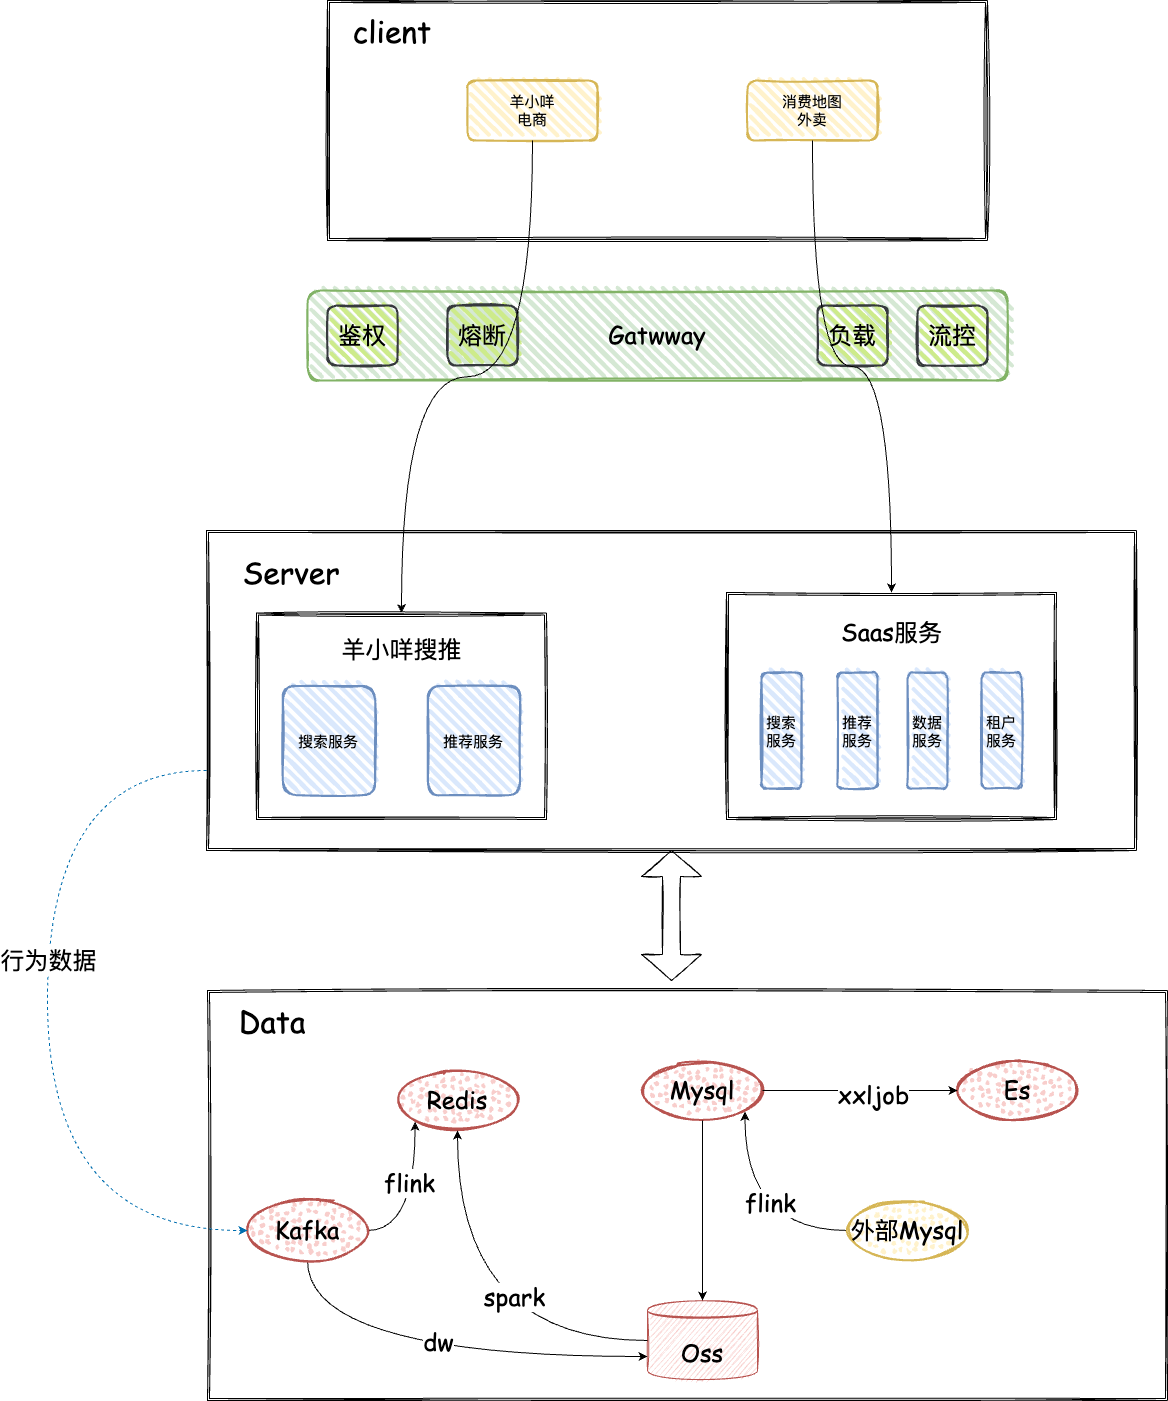

The diagram above was exported from draw.io. Its source (the exported page's mxGraphModel, read from the mxfile embedded in the PNG):
<mxGraphModel dx="2381" dy="2010" grid="1" gridSize="10" guides="1" tooltips="1" connect="1" arrows="1" fold="1" page="1" pageScale="1" pageWidth="827" pageHeight="1169" math="0" shadow="0">
  <root>
    <mxCell id="0" />
    <mxCell id="1" parent="0" />
    <mxCell id="pQPZ3a2h30T83aY8vFMB-18" value="" style="group" parent="1" vertex="1" connectable="0">
      <mxGeometry x="70" y="-360" width="660" height="240" as="geometry" />
    </mxCell>
    <mxCell id="pQPZ3a2h30T83aY8vFMB-7" value="" style="shape=ext;double=1;rounded=0;whiteSpace=wrap;html=1;sketch=1;gradientColor=none;fillColor=none;" parent="pQPZ3a2h30T83aY8vFMB-18" vertex="1">
      <mxGeometry width="660" height="240" as="geometry" />
    </mxCell>
    <mxCell id="pQPZ3a2h30T83aY8vFMB-14" value="client" style="text;html=1;strokeColor=none;fillColor=none;align=center;verticalAlign=middle;whiteSpace=wrap;rounded=0;sketch=0;fontSize=30;fontFamily=Comic Sans MS;fontStyle=0" parent="pQPZ3a2h30T83aY8vFMB-18" vertex="1">
      <mxGeometry x="10" y="10" width="110" height="40" as="geometry" />
    </mxCell>
    <mxCell id="pQPZ3a2h30T83aY8vFMB-16" value="羊小咩&lt;br&gt;电商" style="rounded=1;whiteSpace=wrap;html=1;strokeWidth=2;fillWeight=4;hachureGap=8;hachureAngle=45;fillColor=#fff2cc;sketch=1;strokeColor=#d6b656;fontSize=15;" parent="pQPZ3a2h30T83aY8vFMB-18" vertex="1">
      <mxGeometry x="140" y="80" width="130" height="60" as="geometry" />
    </mxCell>
    <mxCell id="pQPZ3a2h30T83aY8vFMB-17" value="消费地图&lt;br&gt;外卖" style="rounded=1;whiteSpace=wrap;html=1;strokeWidth=2;fillWeight=4;hachureGap=8;hachureAngle=45;fillColor=#fff2cc;sketch=1;strokeColor=#d6b656;fontSize=15;" parent="pQPZ3a2h30T83aY8vFMB-18" vertex="1">
      <mxGeometry x="420" y="80" width="130" height="60" as="geometry" />
    </mxCell>
    <mxCell id="pQPZ3a2h30T83aY8vFMB-41" value="" style="group" parent="1" vertex="1" connectable="0">
      <mxGeometry x="-51" y="170" width="930" height="320" as="geometry" />
    </mxCell>
    <mxCell id="pQPZ3a2h30T83aY8vFMB-19" value="" style="shape=ext;double=1;rounded=0;whiteSpace=wrap;html=1;sketch=1;fontFamily=Comic Sans MS;fontSize=15;fillColor=none;gradientColor=none;" parent="pQPZ3a2h30T83aY8vFMB-41" vertex="1">
      <mxGeometry width="930" height="320" as="geometry" />
    </mxCell>
    <mxCell id="pQPZ3a2h30T83aY8vFMB-20" value="Server" style="text;html=1;strokeColor=none;fillColor=none;align=center;verticalAlign=middle;whiteSpace=wrap;rounded=0;sketch=0;fontSize=30;fontFamily=Comic Sans MS;fontStyle=0" parent="pQPZ3a2h30T83aY8vFMB-41" vertex="1">
      <mxGeometry x="30" y="20.64516129032258" width="110" height="41.29032258064516" as="geometry" />
    </mxCell>
    <mxCell id="pQPZ3a2h30T83aY8vFMB-30" value="" style="group" parent="pQPZ3a2h30T83aY8vFMB-41" vertex="1" connectable="0">
      <mxGeometry x="50" y="82.58064516129032" width="290" height="206.4516129032258" as="geometry" />
    </mxCell>
    <mxCell id="pQPZ3a2h30T83aY8vFMB-26" value="" style="shape=ext;double=1;rounded=0;whiteSpace=wrap;html=1;sketch=1;fontFamily=Comic Sans MS;fontSize=24;fillColor=none;gradientColor=none;" parent="pQPZ3a2h30T83aY8vFMB-30" vertex="1">
      <mxGeometry width="290" height="206.4516129032258" as="geometry" />
    </mxCell>
    <mxCell id="pQPZ3a2h30T83aY8vFMB-27" value="羊小咩搜推" style="text;strokeColor=none;fillColor=none;html=1;fontSize=24;fontStyle=0;verticalAlign=middle;align=center;rounded=0;sketch=1;fontFamily=Comic Sans MS;" parent="pQPZ3a2h30T83aY8vFMB-30" vertex="1">
      <mxGeometry x="65.9090909090909" y="12.144212523719165" width="158.1818181818182" height="48.57685009487666" as="geometry" />
    </mxCell>
    <mxCell id="pQPZ3a2h30T83aY8vFMB-21" value="搜索服务" style="rounded=1;whiteSpace=wrap;html=1;strokeWidth=2;fillWeight=4;hachureGap=8;hachureAngle=45;fillColor=#dae8fc;sketch=1;fontFamily=Comic Sans MS;fontSize=15;strokeColor=#6c8ebf;" parent="pQPZ3a2h30T83aY8vFMB-30" vertex="1">
      <mxGeometry x="26.363636363636363" y="72.865275142315" width="92.27272727272727" height="109.29791271347248" as="geometry" />
    </mxCell>
    <mxCell id="pQPZ3a2h30T83aY8vFMB-29" value="推荐服务" style="rounded=1;whiteSpace=wrap;html=1;strokeWidth=2;fillWeight=4;hachureGap=8;hachureAngle=45;fillColor=#dae8fc;sketch=1;fontFamily=Comic Sans MS;fontSize=15;strokeColor=#6c8ebf;" parent="pQPZ3a2h30T83aY8vFMB-30" vertex="1">
      <mxGeometry x="171.36363636363635" y="72.865275142315" width="92.27272727272727" height="109.29791271347248" as="geometry" />
    </mxCell>
    <mxCell id="pQPZ3a2h30T83aY8vFMB-31" value="" style="group;sketch=1;" parent="pQPZ3a2h30T83aY8vFMB-41" vertex="1" connectable="0">
      <mxGeometry x="520" y="61.935483870967744" width="330" height="227.09677419354838" as="geometry" />
    </mxCell>
    <mxCell id="pQPZ3a2h30T83aY8vFMB-32" value="" style="shape=ext;double=1;rounded=0;whiteSpace=wrap;html=1;sketch=1;fontFamily=Comic Sans MS;fontSize=24;fillColor=none;gradientColor=none;" parent="pQPZ3a2h30T83aY8vFMB-31" vertex="1">
      <mxGeometry width="330" height="227.0967741935484" as="geometry" />
    </mxCell>
    <mxCell id="pQPZ3a2h30T83aY8vFMB-33" value="Saas服务" style="text;strokeColor=none;fillColor=none;html=1;fontSize=24;fontStyle=0;verticalAlign=middle;align=center;rounded=0;sketch=1;fontFamily=Comic Sans MS;" parent="pQPZ3a2h30T83aY8vFMB-31" vertex="1">
      <mxGeometry x="75" y="13.358633776091084" width="180.00000000000003" height="53.434535104364336" as="geometry" />
    </mxCell>
    <mxCell id="pQPZ3a2h30T83aY8vFMB-34" value="搜索服务" style="rounded=1;whiteSpace=wrap;html=1;strokeWidth=2;fillWeight=4;hachureGap=8;hachureAngle=45;fillColor=#dae8fc;sketch=1;fontFamily=Comic Sans MS;fontSize=15;strokeColor=#6c8ebf;" parent="pQPZ3a2h30T83aY8vFMB-31" vertex="1">
      <mxGeometry x="35" y="80.15483870967742" width="40" height="115.97419354838709" as="geometry" />
    </mxCell>
    <mxCell id="pQPZ3a2h30T83aY8vFMB-36" value="推荐服务" style="rounded=1;whiteSpace=wrap;html=1;strokeWidth=2;fillWeight=4;hachureGap=8;hachureAngle=45;fillColor=#dae8fc;sketch=1;fontFamily=Comic Sans MS;fontSize=15;strokeColor=#6c8ebf;" parent="pQPZ3a2h30T83aY8vFMB-31" vertex="1">
      <mxGeometry x="111" y="80.15483870967742" width="40" height="115.97419354838709" as="geometry" />
    </mxCell>
    <mxCell id="pQPZ3a2h30T83aY8vFMB-37" value="数据服务" style="rounded=1;whiteSpace=wrap;html=1;strokeWidth=2;fillWeight=4;hachureGap=8;hachureAngle=45;fillColor=#dae8fc;sketch=1;fontFamily=Comic Sans MS;fontSize=15;strokeColor=#6c8ebf;" parent="pQPZ3a2h30T83aY8vFMB-31" vertex="1">
      <mxGeometry x="181" y="80.15483870967742" width="40" height="115.97419354838709" as="geometry" />
    </mxCell>
    <mxCell id="pQPZ3a2h30T83aY8vFMB-68" value="租户服务" style="rounded=1;whiteSpace=wrap;html=1;strokeWidth=2;fillWeight=4;hachureGap=8;hachureAngle=45;fillColor=#dae8fc;sketch=1;fontFamily=Comic Sans MS;fontSize=15;strokeColor=#6c8ebf;" parent="pQPZ3a2h30T83aY8vFMB-31" vertex="1">
      <mxGeometry x="255" y="80.15483870967739" width="40" height="115.97419354838709" as="geometry" />
    </mxCell>
    <mxCell id="pQPZ3a2h30T83aY8vFMB-75" value="" style="group" parent="1" vertex="1" connectable="0">
      <mxGeometry x="50" y="-70" width="700" height="90" as="geometry" />
    </mxCell>
    <mxCell id="pQPZ3a2h30T83aY8vFMB-23" value="Gatwway" style="rounded=1;whiteSpace=wrap;html=1;strokeWidth=2;fillWeight=4;hachureGap=8;hachureAngle=45;fillColor=#d5e8d4;sketch=1;fontFamily=Comic Sans MS;fontSize=24;strokeColor=#82b366;" parent="pQPZ3a2h30T83aY8vFMB-75" vertex="1">
      <mxGeometry width="700" height="90" as="geometry" />
    </mxCell>
    <mxCell id="pQPZ3a2h30T83aY8vFMB-70" value="鉴权" style="rounded=1;whiteSpace=wrap;html=1;strokeWidth=2;fillWeight=4;hachureGap=8;hachureAngle=45;fillColor=#cdeb8b;sketch=1;shadow=0;glass=0;fontFamily=Comic Sans MS;fontSize=24;strokeColor=#36393d;" parent="pQPZ3a2h30T83aY8vFMB-75" vertex="1">
      <mxGeometry x="20" y="15" width="70" height="60" as="geometry" />
    </mxCell>
    <mxCell id="pQPZ3a2h30T83aY8vFMB-71" value="流控" style="rounded=1;whiteSpace=wrap;html=1;strokeWidth=2;fillWeight=4;hachureGap=8;hachureAngle=45;fillColor=#cdeb8b;sketch=1;shadow=0;glass=0;fontFamily=Comic Sans MS;fontSize=24;strokeColor=#36393d;" parent="pQPZ3a2h30T83aY8vFMB-75" vertex="1">
      <mxGeometry x="610" y="15" width="70" height="60" as="geometry" />
    </mxCell>
    <mxCell id="pQPZ3a2h30T83aY8vFMB-73" value="熔断" style="rounded=1;whiteSpace=wrap;html=1;strokeWidth=2;fillWeight=4;hachureGap=8;hachureAngle=45;fillColor=#cdeb8b;sketch=1;shadow=0;glass=0;fontFamily=Comic Sans MS;fontSize=24;strokeColor=#36393d;" parent="pQPZ3a2h30T83aY8vFMB-75" vertex="1">
      <mxGeometry x="140" y="15" width="70" height="60" as="geometry" />
    </mxCell>
    <mxCell id="pQPZ3a2h30T83aY8vFMB-74" value="负载" style="rounded=1;whiteSpace=wrap;html=1;strokeWidth=2;fillWeight=4;hachureGap=8;hachureAngle=45;fillColor=#cdeb8b;sketch=1;shadow=0;glass=0;fontFamily=Comic Sans MS;fontSize=24;strokeColor=#36393d;" parent="pQPZ3a2h30T83aY8vFMB-75" vertex="1">
      <mxGeometry x="510" y="15" width="70" height="60" as="geometry" />
    </mxCell>
    <mxCell id="pQPZ3a2h30T83aY8vFMB-24" style="edgeStyle=orthogonalEdgeStyle;rounded=0;sketch=0;orthogonalLoop=1;jettySize=auto;html=1;exitX=0.5;exitY=1;exitDx=0;exitDy=0;fontFamily=Comic Sans MS;fontSize=24;curved=1;" parent="1" source="pQPZ3a2h30T83aY8vFMB-16" target="pQPZ3a2h30T83aY8vFMB-26" edge="1">
      <mxGeometry relative="1" as="geometry">
        <mxPoint x="120" y="100" as="targetPoint" />
      </mxGeometry>
    </mxCell>
    <mxCell id="pQPZ3a2h30T83aY8vFMB-38" style="edgeStyle=orthogonalEdgeStyle;curved=1;rounded=0;sketch=0;orthogonalLoop=1;jettySize=auto;html=1;exitX=0.5;exitY=1;exitDx=0;exitDy=0;fontFamily=Comic Sans MS;fontSize=24;" parent="1" source="pQPZ3a2h30T83aY8vFMB-17" target="pQPZ3a2h30T83aY8vFMB-32" edge="1">
      <mxGeometry relative="1" as="geometry" />
    </mxCell>
    <mxCell id="pQPZ3a2h30T83aY8vFMB-101" value="" style="shape=doubleArrow;direction=south;whiteSpace=wrap;html=1;rounded=0;shadow=0;glass=0;sketch=1;fontFamily=Comic Sans MS;fontSize=24;fillColor=none;gradientColor=none;" parent="1" vertex="1">
      <mxGeometry x="384" y="490" width="60" height="130" as="geometry" />
    </mxCell>
    <mxCell id="pQPZ3a2h30T83aY8vFMB-102" value="" style="group" parent="1" vertex="1" connectable="0">
      <mxGeometry x="-50" y="630" width="960" height="410" as="geometry" />
    </mxCell>
    <mxCell id="pQPZ3a2h30T83aY8vFMB-40" value="" style="shape=ext;double=1;rounded=0;whiteSpace=wrap;html=1;sketch=1;fontFamily=Comic Sans MS;fontSize=24;fillColor=none;gradientColor=none;shadow=0;glass=0;" parent="pQPZ3a2h30T83aY8vFMB-102" vertex="1">
      <mxGeometry width="960" height="410" as="geometry" />
    </mxCell>
    <mxCell id="pQPZ3a2h30T83aY8vFMB-56" value="Data" style="text;html=1;strokeColor=none;fillColor=none;align=center;verticalAlign=middle;whiteSpace=wrap;rounded=0;sketch=0;fontSize=30;fontFamily=Comic Sans MS;fontStyle=0" parent="pQPZ3a2h30T83aY8vFMB-102" vertex="1">
      <mxGeometry x="10" y="10" width="110" height="40" as="geometry" />
    </mxCell>
    <mxCell id="pQPZ3a2h30T83aY8vFMB-57" value="Mysql" style="ellipse;whiteSpace=wrap;html=1;strokeWidth=2;fillWeight=2;hachureGap=8;fillColor=#f8cecc;fillStyle=dots;sketch=1;rounded=0;fontFamily=Comic Sans MS;fontSize=24;strokeColor=#b85450;" parent="pQPZ3a2h30T83aY8vFMB-102" vertex="1">
      <mxGeometry x="435" y="70" width="120" height="60" as="geometry" />
    </mxCell>
    <mxCell id="pQPZ3a2h30T83aY8vFMB-58" value="Redis" style="ellipse;whiteSpace=wrap;html=1;strokeWidth=2;fillWeight=2;hachureGap=8;fillColor=#f8cecc;fillStyle=dots;sketch=1;rounded=0;fontFamily=Comic Sans MS;fontSize=24;strokeColor=#b85450;" parent="pQPZ3a2h30T83aY8vFMB-102" vertex="1">
      <mxGeometry x="190" y="80" width="120" height="60" as="geometry" />
    </mxCell>
    <mxCell id="pQPZ3a2h30T83aY8vFMB-59" value="Es" style="ellipse;whiteSpace=wrap;html=1;strokeWidth=2;fillWeight=2;hachureGap=8;fillColor=#f8cecc;fillStyle=dots;sketch=1;rounded=0;fontFamily=Comic Sans MS;fontSize=24;strokeColor=#b85450;" parent="pQPZ3a2h30T83aY8vFMB-102" vertex="1">
      <mxGeometry x="750" y="70" width="120" height="60" as="geometry" />
    </mxCell>
    <mxCell id="pQPZ3a2h30T83aY8vFMB-62" value="Oss" style="shape=datastore;whiteSpace=wrap;html=1;rounded=0;sketch=1;fontFamily=Comic Sans MS;fontSize=24;fillColor=#f8cecc;strokeColor=#b85450;" parent="pQPZ3a2h30T83aY8vFMB-102" vertex="1">
      <mxGeometry x="440" y="310" width="110" height="80" as="geometry" />
    </mxCell>
    <mxCell id="pQPZ3a2h30T83aY8vFMB-82" value="" style="edgeStyle=orthogonalEdgeStyle;curved=1;rounded=0;sketch=0;orthogonalLoop=1;jettySize=auto;html=1;fontFamily=Comic Sans MS;fontSize=24;entryX=1;entryY=1;entryDx=0;entryDy=0;" parent="pQPZ3a2h30T83aY8vFMB-102" source="pQPZ3a2h30T83aY8vFMB-76" target="pQPZ3a2h30T83aY8vFMB-57" edge="1">
      <mxGeometry relative="1" as="geometry" />
    </mxCell>
    <mxCell id="pQPZ3a2h30T83aY8vFMB-92" value="flink" style="edgeLabel;html=1;align=center;verticalAlign=middle;resizable=0;points=[];fontSize=24;fontFamily=Comic Sans MS;" parent="pQPZ3a2h30T83aY8vFMB-82" vertex="1" connectable="0">
      <mxGeometry x="0.172" y="-25" relative="1" as="geometry">
        <mxPoint as="offset" />
      </mxGeometry>
    </mxCell>
    <mxCell id="pQPZ3a2h30T83aY8vFMB-76" value="外部Mysql" style="ellipse;whiteSpace=wrap;html=1;strokeWidth=2;fillWeight=2;hachureGap=8;fillColor=#fff2cc;fillStyle=dots;sketch=1;rounded=0;fontFamily=Comic Sans MS;fontSize=24;strokeColor=#d6b656;" parent="pQPZ3a2h30T83aY8vFMB-102" vertex="1">
      <mxGeometry x="640" y="210" width="120" height="60" as="geometry" />
    </mxCell>
    <mxCell id="pQPZ3a2h30T83aY8vFMB-79" value="" style="edgeStyle=orthogonalEdgeStyle;curved=1;rounded=0;sketch=0;orthogonalLoop=1;jettySize=auto;html=1;fontFamily=Comic Sans MS;fontSize=24;exitX=0;exitY=0.5;exitDx=0;exitDy=0;" parent="pQPZ3a2h30T83aY8vFMB-102" source="pQPZ3a2h30T83aY8vFMB-62" target="pQPZ3a2h30T83aY8vFMB-58" edge="1">
      <mxGeometry relative="1" as="geometry">
        <mxPoint x="505" y="280" as="sourcePoint" />
        <mxPoint x="505" y="320" as="targetPoint" />
        <Array as="points" />
      </mxGeometry>
    </mxCell>
    <mxCell id="pQPZ3a2h30T83aY8vFMB-91" value="spark" style="edgeLabel;html=1;align=center;verticalAlign=middle;resizable=0;points=[];fontSize=24;fontFamily=Comic Sans MS;" parent="pQPZ3a2h30T83aY8vFMB-79" vertex="1" connectable="0">
      <mxGeometry x="-0.33" y="-44" relative="1" as="geometry">
        <mxPoint as="offset" />
      </mxGeometry>
    </mxCell>
    <mxCell id="pQPZ3a2h30T83aY8vFMB-63" value="" style="edgeStyle=orthogonalEdgeStyle;curved=1;rounded=0;sketch=0;orthogonalLoop=1;jettySize=auto;html=1;fontFamily=Comic Sans MS;fontSize=24;" parent="pQPZ3a2h30T83aY8vFMB-102" source="pQPZ3a2h30T83aY8vFMB-57" target="pQPZ3a2h30T83aY8vFMB-62" edge="1">
      <mxGeometry relative="1" as="geometry" />
    </mxCell>
    <mxCell id="pQPZ3a2h30T83aY8vFMB-84" value="" style="edgeStyle=orthogonalEdgeStyle;curved=1;rounded=0;sketch=0;orthogonalLoop=1;jettySize=auto;html=1;fontFamily=Comic Sans MS;fontSize=24;exitX=1;exitY=0.5;exitDx=0;exitDy=0;" parent="pQPZ3a2h30T83aY8vFMB-102" source="pQPZ3a2h30T83aY8vFMB-57" target="pQPZ3a2h30T83aY8vFMB-59" edge="1">
      <mxGeometry relative="1" as="geometry">
        <mxPoint x="505" y="280" as="sourcePoint" />
        <mxPoint x="505" y="320" as="targetPoint" />
      </mxGeometry>
    </mxCell>
    <mxCell id="pQPZ3a2h30T83aY8vFMB-85" value="xxljob" style="edgeLabel;html=1;align=center;verticalAlign=middle;resizable=0;points=[];fontSize=24;fontFamily=Comic Sans MS;" parent="pQPZ3a2h30T83aY8vFMB-84" vertex="1" connectable="0">
      <mxGeometry x="0.1295" y="-4" relative="1" as="geometry">
        <mxPoint as="offset" />
      </mxGeometry>
    </mxCell>
    <mxCell id="pQPZ3a2h30T83aY8vFMB-89" value="" style="edgeStyle=orthogonalEdgeStyle;curved=1;rounded=0;sketch=0;orthogonalLoop=1;jettySize=auto;html=1;fontFamily=Comic Sans MS;fontSize=24;entryX=0;entryY=1;entryDx=0;entryDy=0;" parent="pQPZ3a2h30T83aY8vFMB-102" source="pQPZ3a2h30T83aY8vFMB-86" target="pQPZ3a2h30T83aY8vFMB-58" edge="1">
      <mxGeometry relative="1" as="geometry" />
    </mxCell>
    <mxCell id="pQPZ3a2h30T83aY8vFMB-90" value="flink" style="edgeLabel;html=1;align=center;verticalAlign=middle;resizable=0;points=[];fontSize=24;fontFamily=Comic Sans MS;" parent="pQPZ3a2h30T83aY8vFMB-89" vertex="1" connectable="0">
      <mxGeometry x="0.2198" y="6" relative="1" as="geometry">
        <mxPoint as="offset" />
      </mxGeometry>
    </mxCell>
    <mxCell id="pQPZ3a2h30T83aY8vFMB-97" value="" style="edgeStyle=orthogonalEdgeStyle;curved=1;rounded=0;sketch=0;orthogonalLoop=1;jettySize=auto;html=1;fontFamily=Comic Sans MS;fontSize=24;entryX=0;entryY=0.7;entryDx=0;entryDy=0;" parent="pQPZ3a2h30T83aY8vFMB-102" source="pQPZ3a2h30T83aY8vFMB-86" target="pQPZ3a2h30T83aY8vFMB-62" edge="1">
      <mxGeometry relative="1" as="geometry">
        <Array as="points">
          <mxPoint x="100" y="366" />
        </Array>
      </mxGeometry>
    </mxCell>
    <mxCell id="pQPZ3a2h30T83aY8vFMB-106" value="dw" style="edgeLabel;html=1;align=center;verticalAlign=middle;resizable=0;points=[];fontSize=24;fontFamily=Comic Sans MS;" parent="pQPZ3a2h30T83aY8vFMB-97" vertex="1" connectable="0">
      <mxGeometry x="0.0367" y="15" relative="1" as="geometry">
        <mxPoint as="offset" />
      </mxGeometry>
    </mxCell>
    <mxCell id="pQPZ3a2h30T83aY8vFMB-86" value="Kafka" style="ellipse;whiteSpace=wrap;html=1;strokeWidth=2;fillWeight=2;hachureGap=8;fillColor=#f8cecc;fillStyle=dots;sketch=1;rounded=0;fontFamily=Comic Sans MS;fontSize=24;strokeColor=#b85450;" parent="pQPZ3a2h30T83aY8vFMB-102" vertex="1">
      <mxGeometry x="40" y="210" width="120" height="60" as="geometry" />
    </mxCell>
    <mxCell id="pQPZ3a2h30T83aY8vFMB-104" style="edgeStyle=orthogonalEdgeStyle;curved=1;rounded=0;sketch=0;orthogonalLoop=1;jettySize=auto;html=1;exitX=0;exitY=0.75;exitDx=0;exitDy=0;entryX=0;entryY=0.5;entryDx=0;entryDy=0;fontFamily=Comic Sans MS;fontSize=24;dashed=1;fillColor=#1ba1e2;strokeColor=#006EAF;fontColor=#000000;" parent="1" source="pQPZ3a2h30T83aY8vFMB-19" target="pQPZ3a2h30T83aY8vFMB-86" edge="1">
      <mxGeometry relative="1" as="geometry">
        <Array as="points">
          <mxPoint x="-210" y="410" />
          <mxPoint x="-210" y="870" />
        </Array>
      </mxGeometry>
    </mxCell>
    <mxCell id="pQPZ3a2h30T83aY8vFMB-105" value="行为数据" style="edgeLabel;html=1;align=center;verticalAlign=middle;resizable=0;points=[];fontSize=24;fontFamily=Comic Sans MS;fontColor=#000000;" parent="pQPZ3a2h30T83aY8vFMB-104" vertex="1" connectable="0">
      <mxGeometry x="-0.1508" relative="1" as="geometry">
        <mxPoint as="offset" />
      </mxGeometry>
    </mxCell>
  </root>
</mxGraphModel>